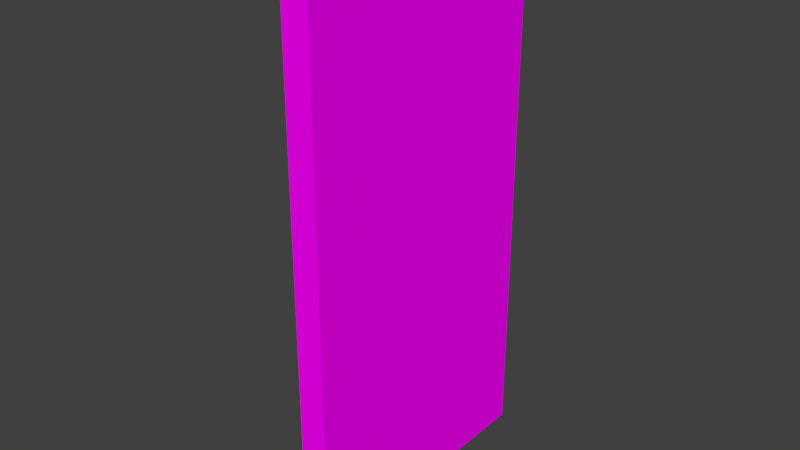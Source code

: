 # Source: door.blend  (saved by Blender 2.79.0; exported with 4.5.12 LTS)
import bpy
from mathutils import Matrix  # noqa: F401  (used for matrix-valued properties, if any)

bpy.ops.wm.read_factory_settings(use_empty=True)
scene = bpy.context.scene
scene.name = 'Scene'

# ---- collections
col_collection_1 = bpy.data.collections.new('Collection 1'); scene.collection.children.link(col_collection_1)

# ---- images (referenced by path relative to the original .blend; pixels are not part of the script)
import os
ASSET_DIR = os.environ.get("B2B_ASSET_DIR", "")  # directory of the original .blend (textures are referenced by path, not embedded)
HERE = os.path.dirname(os.path.abspath(__file__))  # packed textures are extracted next to this script under _unpacked/

def load_image(name, relpath, width, height, colorspace="sRGB"):
    """Load a texture the original file referenced (path relative to the .blend, or extracted next to this script)."""
    p = next((c for c in (os.path.join(HERE, relpath), os.path.join(ASSET_DIR, relpath)) if relpath and os.path.exists(c)), "")
    if p:
        img = bpy.data.images.load(p, check_existing=True)
        img.name = name
    else:  # same state as the original file: an image datablock whose file is absent (Cycles renders it pink)
        img = bpy.data.images.new(name, width, height)
        img.source = "FILE"
        img.filepath = "//" + (relpath or name)
    img.colorspace_settings.name = colorspace
    return img
img_door_jpg_001 = load_image('door.jpg.001', 'door.jpg', 1024, 1024, 'sRGB')

# ---- materials (node trees are filled in below, after node groups)
mat_material = bpy.data.materials.new('Material')
mat_material.alpha_threshold = 0.0
mat_material.roughness = 0.5

# ---- material node trees
mat_material.use_nodes = True; mat_material.node_tree.nodes.clear()
_N = mat_material.node_tree.nodes; _L = mat_material.node_tree.links
n0 = _N.new('ShaderNodeOutputMaterial'); n0.name = 'Material Output'; n0.location = (300, 300)
n1 = _N.new('ShaderNodeBsdfDiffuse'); n1.name = 'Diffuse BSDF'; n1.location = (10, 300)
n2 = _N.new('ShaderNodeTexImage'); n2.name = 'Image Texture'; n2.location = (-180, 300)
n2.width = 140
n2.image = img_door_jpg_001
_L.new(n1.outputs[0], n0.inputs[0])
_L.new(n2.outputs[0], n1.inputs[0])
n0.is_active_output = True

# ---- world
world_world = bpy.data.worlds.new('World'); scene.world = world_world
world_world.color = (0.05088, 0.05088, 0.05088)
world_world.use_sun_shadow = False
world_world.sun_shadow_jitter_overblur = 0.0
world_world.cycles.sampling_method = 'MANUAL'

# ---- meshes
me_cube_001 = bpy.data.meshes.new('Cube.001')
me_cube_001.from_pydata([(0.008811, -0.9979, 0.9999), (2.009, -0.9979, 0.9999), (2.009, -0.2162, 0.7817), (2.009, -0.7797, 0.7817), (2.009, -0.7797, 0.2182), (2.009, -0.2162, 0.2182), (1.751, -0.2162, 0.7817), (1.751, -0.7797, 0.7817), (1.751, -0.7797, 0.2182), (1.751, -0.2162, 0.2182), (1.751, -0.2489, 0.7489), (1.751, -0.747, 0.7489), (1.751, -0.747, 0.2509), (1.751, -0.2489, 0.2509), (2.033, -0.2489, 0.7489), (2.033, -0.747, 0.7489), (2.033, -0.747, 0.2509), (2.033, -0.2489, 0.2509), (0.008811, 1.002, 0.9999), (2.009, 1.002, 0.9999), (0.008811, 0.002066, 0.9999), (2.009, 0.002066, 0.9999), (2.009, 0.2203, 0.7817), (2.009, 0.7838, 0.7817), (2.009, 0.7838, 0.2182), (2.009, 0.2203, 0.2182), (1.751, 0.2203, 0.7817), (1.751, 0.7838, 0.7817), (1.751, 0.7838, 0.2182), (1.751, 0.2203, 0.2182), (1.751, 0.253, 0.7489), (1.751, 0.7511, 0.7489), (1.751, 0.7511, 0.2509), (1.751, 0.253, 0.2509), (2.033, 0.253, 0.7489), (2.033, 0.7511, 0.7489), (2.033, 0.7511, 0.2509), (2.033, 0.253, 0.2509), (0.008811, -0.9979, -1.0), (2.009, -0.9979, -1.0), (0.008811, -0.9979, -7.385e-05), (2.009, -0.9979, -7.385e-05), (2.009, -0.2162, -0.7818), (2.009, -0.7797, -0.7818), (2.009, -0.7797, -0.2183), (2.009, -0.2162, -0.2183), (1.751, -0.2162, -0.7818), (1.751, -0.7797, -0.7818), (1.751, -0.7797, -0.2183), (1.751, -0.2162, -0.2183), (1.751, -0.2489, -0.7491), (1.751, -0.747, -0.7491), (1.751, -0.747, -0.2511), (1.751, -0.2489, -0.2511), (2.033, -0.2489, -0.7491), (2.033, -0.747, -0.7491), (2.033, -0.747, -0.2511), (2.033, -0.2489, -0.2511), (0.008811, 1.002, -1.0), (2.009, 1.002, -1.0), (0.008811, 1.002, -7.385e-05), (2.009, 1.002, -7.385e-05), (0.008811, 0.002066, -1.0), (2.009, 0.002066, -1.0), (2.009, 0.002066, -7.385e-05), (0.008811, 0.002066, -7.385e-05), (2.009, 0.2203, -0.7818), (2.009, 0.7838, -0.7818), (2.009, 0.7838, -0.2183), (2.009, 0.2203, -0.2183), (1.751, 0.2203, -0.7818), (1.751, 0.7838, -0.7818), (1.751, 0.7838, -0.2183), (1.751, 0.2203, -0.2183), (1.751, 0.253, -0.7491), (1.751, 0.7511, -0.7491), (1.751, 0.7511, -0.2511), (1.751, 0.253, -0.2511), (2.033, 0.253, -0.7491), (2.033, 0.7511, -0.7491), (2.033, 0.7511, -0.2511), (2.033, 0.253, -0.2511), (2.005, -0.7055, -0.003758), (2.196, -0.7055, -0.003758), (2.005, -0.7074, -0.01351), (2.196, -0.7074, -0.01351), (2.005, -0.7131, -0.02289), (2.196, -0.7131, -0.02289), (2.005, -0.7224, -0.03154), (2.196, -0.7224, -0.03154), (2.005, -0.7348, -0.03911), (2.196, -0.7348, -0.03911), (2.005, -0.75, -0.04533), (2.196, -0.75, -0.04533), (2.005, -0.7672, -0.04995), (2.196, -0.7672, -0.04995), (2.005, -0.786, -0.0528), (2.196, -0.786, -0.0528), (2.005, -0.8055, -0.05376), (2.196, -0.8055, -0.05376), (2.005, -0.825, -0.0528), (2.196, -0.825, -0.0528), (2.005, -0.8438, -0.04995), (2.196, -0.8438, -0.04995), (2.005, -0.8611, -0.04533), (2.196, -0.8611, -0.04533), (2.005, -0.8762, -0.03911), (2.196, -0.8762, -0.03911), (2.005, -0.8887, -0.03154), (2.196, -0.8887, -0.03154), (2.005, -0.8979, -0.02289), (2.196, -0.8979, -0.02289), (2.005, -0.9036, -0.01351), (2.196, -0.9036, -0.01351), (2.005, -0.9055, -0.003758), (2.196, -0.9055, -0.003758), (2.005, -0.9036, 0.005997), (2.196, -0.9036, 0.005997), (2.005, -0.8979, 0.01538), (2.196, -0.8979, 0.01538), (2.005, -0.8887, 0.02402), (2.196, -0.8887, 0.02402), (2.005, -0.8762, 0.0316), (2.196, -0.8762, 0.0316), (2.005, -0.8611, 0.03782), (2.196, -0.8611, 0.03782), (2.005, -0.8438, 0.04244), (2.196, -0.8438, 0.04244), (2.005, -0.825, 0.04528), (2.196, -0.825, 0.04528), (2.005, -0.8055, 0.04624), (2.196, -0.8055, 0.04624), (2.005, -0.786, 0.04528), (2.196, -0.786, 0.04528), (2.005, -0.7672, 0.04244), (2.196, -0.7672, 0.04244), (2.005, -0.75, 0.03782), (2.196, -0.75, 0.03782), (2.005, -0.7348, 0.0316), (2.196, -0.7348, 0.0316), (2.005, -0.7224, 0.02402), (2.196, -0.7224, 0.02402), (2.005, -0.7131, 0.01538), (2.196, -0.7131, 0.01538), (2.005, -0.7074, 0.005997), (2.196, -0.7074, 0.005997), (2.196, -0.7492, -0.009361), (2.196, -0.7481, -0.003758), (2.196, -0.7524, -0.01475), (2.196, -0.7578, -0.01971), (2.196, -0.7649, -0.02406), (2.196, -0.7736, -0.02764), (2.196, -0.7835, -0.03029), (2.196, -0.7943, -0.03192), (2.196, -0.8055, -0.03248), (2.196, -0.8167, -0.03192), (2.196, -0.8275, -0.03029), (2.196, -0.8374, -0.02764), (2.196, -0.8461, -0.02406), (2.196, -0.8533, -0.01971), (2.196, -0.8586, -0.01475), (2.196, -0.8618, -0.009361), (2.196, -0.8629, -0.003758), (2.196, -0.8618, 0.001845), (2.196, -0.8586, 0.007232), (2.196, -0.8533, 0.0122), (2.196, -0.8461, 0.01655), (2.196, -0.8374, 0.02012), (2.196, -0.8275, 0.02277), (2.196, -0.8167, 0.02441), (2.196, -0.8055, 0.02496), (2.196, -0.7943, 0.02441), (2.196, -0.7835, 0.02277), (2.196, -0.7736, 0.02012), (2.196, -0.7649, 0.01655), (2.196, -0.7578, 0.0122), (2.196, -0.7524, 0.007232), (2.196, -0.7492, 0.001844), (2.52, -0.7492, -0.009361), (2.52, -0.7481, -0.003758), (2.52, -0.7524, -0.01475), (2.52, -0.7578, -0.01971), (2.52, -0.7649, -0.02406), (2.52, -0.7736, -0.02764), (2.52, -0.7835, -0.03029), (2.52, -0.7943, -0.03192), (2.52, -0.8055, -0.03248), (2.52, -0.8167, -0.03192), (2.52, -0.8275, -0.03029), (2.52, -0.8374, -0.02764), (2.52, -0.8461, -0.02406), (2.52, -0.8533, -0.01971), (2.52, -0.8586, -0.01475), (2.52, -0.8618, -0.009361), (2.52, -0.8629, -0.003758), (2.52, -0.8618, 0.001845), (2.52, -0.8586, 0.007232), (2.52, -0.8533, 0.0122), (2.52, -0.8461, 0.01655), (2.52, -0.8374, 0.02012), (2.52, -0.8275, 0.02277), (2.52, -0.8167, 0.02441), (2.52, -0.8055, 0.02496), (2.52, -0.7943, 0.02441), (2.52, -0.7835, 0.02277), (2.52, -0.7736, 0.02012), (2.52, -0.7649, 0.01655), (2.52, -0.7578, 0.0122), (2.52, -0.7524, 0.007232), (2.52, -0.7492, 0.001844), (2.593, -0.706, -0.01365), (2.593, -0.7041, -0.003758), (2.593, -0.7118, -0.02316), (2.593, -0.7212, -0.03193), (2.593, -0.7338, -0.03962), (2.593, -0.7492, -0.04592), (2.593, -0.7667, -0.05061), (2.593, -0.7857, -0.0535), (2.593, -0.8055, -0.05447), (2.593, -0.8253, -0.0535), (2.593, -0.8443, -0.05061), (2.593, -0.8619, -0.04592), (2.593, -0.8772, -0.03962), (2.593, -0.8898, -0.03193), (2.593, -0.8992, -0.02316), (2.593, -0.905, -0.01365), (2.593, -0.9069, -0.003758), (2.593, -0.905, 0.006136), (2.593, -0.8992, 0.01565), (2.593, -0.8898, 0.02442), (2.593, -0.8772, 0.0321), (2.593, -0.8619, 0.03841), (2.593, -0.8443, 0.04309), (2.593, -0.8253, 0.04598), (2.593, -0.8055, 0.04695), (2.593, -0.7857, 0.04598), (2.593, -0.7667, 0.04309), (2.593, -0.7492, 0.03841), (2.593, -0.7338, 0.0321), (2.593, -0.7212, 0.02442), (2.593, -0.7118, 0.01565), (2.593, -0.706, 0.006136), (2.681, -0.706, -0.01365), (2.681, -0.7041, -0.003758), (2.681, -0.7118, -0.02316), (2.681, -0.7212, -0.03193), (2.681, -0.7338, -0.03962), (2.681, -0.7492, -0.04592), (2.681, -0.7667, -0.05061), (2.681, -0.7857, -0.0535), (2.681, -0.8055, -0.05447), (2.681, -0.8253, -0.0535), (2.681, -0.8443, -0.05061), (2.681, -0.8619, -0.04592), (2.681, -0.8772, -0.03962), (2.681, -0.8898, -0.03193), (2.681, -0.8992, -0.02316), (2.681, -0.905, -0.01365), (2.681, -0.9069, -0.003758), (2.681, -0.905, 0.006136), (2.681, -0.8992, 0.01565), (2.681, -0.8898, 0.02442), (2.681, -0.8772, 0.0321), (2.681, -0.8619, 0.03841), (2.681, -0.8443, 0.04309), (2.681, -0.8253, 0.04598), (2.681, -0.8055, 0.04695), (2.681, -0.7857, 0.04598), (2.681, -0.7667, 0.04309), (2.681, -0.7492, 0.03841), (2.681, -0.7338, 0.0321), (2.681, -0.7212, 0.02442), (2.681, -0.7118, 0.01565), (2.681, -0.706, 0.006136), (2.765, -0.6927, -0.01497), (2.765, -0.6905, -0.003758), (2.765, -0.6993, -0.02576), (2.765, -0.7099, -0.0357), (2.765, -0.7242, -0.04441), (2.765, -0.7416, -0.05156), (2.765, -0.7615, -0.05687), (2.765, -0.7831, -0.06015), (2.765, -0.8055, -0.06125), (2.765, -0.8279, -0.06015), (2.765, -0.8495, -0.05687), (2.765, -0.8694, -0.05156), (2.765, -0.8868, -0.04441), (2.765, -0.9011, -0.0357), (2.765, -0.9117, -0.02576), (2.765, -0.9183, -0.01497), (2.765, -0.9205, -0.003758), (2.765, -0.9183, 0.007459), (2.765, -0.9117, 0.01824), (2.765, -0.9011, 0.02818), (2.765, -0.8868, 0.0369), (2.765, -0.8694, 0.04405), (2.765, -0.8495, 0.04936), (2.765, -0.8279, 0.05263), (2.765, -0.8055, 0.05374), (2.765, -0.7831, 0.05263), (2.765, -0.7615, 0.04936), (2.765, -0.7416, 0.04405), (2.765, -0.7242, 0.0369), (2.765, -0.7099, 0.02818), (2.765, -0.6993, 0.01824), (2.765, -0.6927, 0.007458), (2.884, -0.69, -0.01525), (2.884, -0.6877, -0.003758), (2.884, -0.6967, -0.0263), (2.884, -0.7076, -0.03648), (2.884, -0.7222, -0.0454), (2.884, -0.7401, -0.05273), (2.884, -0.7604, -0.05817), (2.884, -0.7825, -0.06152), (2.884, -0.8055, -0.06265), (2.884, -0.8285, -0.06152), (2.884, -0.8506, -0.05817), (2.884, -0.8709, -0.05273), (2.884, -0.8888, -0.0454), (2.884, -0.9034, -0.03648), (2.884, -0.9143, -0.0263), (2.884, -0.921, -0.01525), (2.884, -0.9233, -0.003758), (2.884, -0.921, 0.007731), (2.884, -0.9143, 0.01878), (2.884, -0.9034, 0.02896), (2.884, -0.8888, 0.03789), (2.884, -0.8709, 0.04521), (2.884, -0.8506, 0.05065), (2.884, -0.8285, 0.054), (2.884, -0.8055, 0.05513), (2.884, -0.7825, 0.054), (2.884, -0.7604, 0.05065), (2.884, -0.7401, 0.04521), (2.884, -0.7222, 0.03789), (2.884, -0.7076, 0.02896), (2.884, -0.6967, 0.01878), (2.884, -0.69, 0.007731), (3.87, -0.69, -0.01525), (3.87, -0.6877, -0.003758), (3.87, -0.6967, -0.0263), (3.87, -0.7076, -0.03648), (3.87, -0.7222, -0.0454), (3.87, -0.7401, -0.05273), (3.87, -0.7604, -0.05817), (3.87, -0.7825, -0.06152), (3.87, -0.8055, -0.06265), (3.87, -0.8285, -0.06152), (3.87, -0.8506, -0.05817), (3.87, -0.8709, -0.05273), (3.87, -0.8888, -0.0454), (3.87, -0.9034, -0.03648), (3.87, -0.9143, -0.0263), (3.87, -0.921, -0.01525), (3.87, -0.9233, -0.003758), (3.87, -0.921, 0.007731), (3.87, -0.9143, 0.01878), (3.87, -0.9034, 0.02896), (3.87, -0.8888, 0.03789), (3.87, -0.8709, 0.04521), (3.87, -0.8506, 0.05065), (3.87, -0.8285, 0.054), (3.87, -0.8055, 0.05513), (3.87, -0.7825, 0.054), (3.87, -0.7604, 0.05065), (3.87, -0.7401, 0.04521), (3.87, -0.7222, 0.03789), (3.87, -0.7076, 0.02896), (3.87, -0.6967, 0.01878), (3.87, -0.69, 0.007731), (4.08, -0.717, -0.01256), (4.08, -0.7153, -0.003758), (4.08, -0.7221, -0.02102), (4.08, -0.7305, -0.02883), (4.08, -0.7417, -0.03566), (4.08, -0.7554, -0.04127), (4.08, -0.771, -0.04544), (4.08, -0.7879, -0.04801), (4.08, -0.8055, -0.04888), (4.08, -0.8231, -0.04801), (4.08, -0.84, -0.04544), (4.08, -0.8556, -0.04127), (4.08, -0.8693, -0.03566), (4.08, -0.8805, -0.02883), (4.08, -0.8889, -0.02102), (4.08, -0.894, -0.01256), (4.08, -0.8957, -0.003758), (4.08, -0.894, 0.005045), (4.08, -0.8889, 0.01351), (4.08, -0.8805, 0.02131), (4.08, -0.8693, 0.02815), (4.08, -0.8556, 0.03376), (4.08, -0.84, 0.03793), (4.08, -0.8231, 0.0405), (4.08, -0.8055, 0.04136), (4.08, -0.7879, 0.0405), (4.08, -0.771, 0.03793), (4.08, -0.7554, 0.03376), (4.08, -0.7417, 0.02815), (4.08, -0.7305, 0.02131), (4.08, -0.7221, 0.01351), (4.08, -0.717, 0.005045), (4.258, -0.7436, -0.009912), (4.258, -0.7424, -0.003758), (4.258, -0.7472, -0.01583), (4.258, -0.753, -0.02128), (4.258, -0.7609, -0.02606), (4.258, -0.7705, -0.02999), (4.258, -0.7814, -0.0329), (4.258, -0.7932, -0.0347), (4.258, -0.8055, -0.0353), (4.258, -0.8178, -0.0347), (4.258, -0.8297, -0.0329), (4.258, -0.8406, -0.02999), (4.258, -0.8501, -0.02606), (4.258, -0.858, -0.02128), (4.258, -0.8638, -0.01583), (4.258, -0.8674, -0.009912), (4.258, -0.8686, -0.003758), (4.258, -0.8674, 0.002396), (4.258, -0.8638, 0.008314), (4.258, -0.858, 0.01377), (4.258, -0.8501, 0.01855), (4.258, -0.8406, 0.02247), (4.258, -0.8297, 0.02539), (4.258, -0.8178, 0.02718), (4.258, -0.8055, 0.02779), (4.258, -0.7932, 0.02718), (4.258, -0.7814, 0.02539), (4.258, -0.7705, 0.02247), (4.258, -0.7609, 0.01855), (4.258, -0.753, 0.01377), (4.258, -0.7472, 0.008314), (4.258, -0.7436, 0.002396), (4.33, -0.7637, -0.007912), (4.33, -0.7629, -0.003758), (4.33, -0.7662, -0.01191), (4.33, -0.7701, -0.01559), (4.33, -0.7754, -0.01881), (4.33, -0.7818, -0.02146), (4.33, -0.7892, -0.02343), (4.33, -0.7972, -0.02464), (4.33, -0.8055, -0.02505), (4.33, -0.8138, -0.02464), (4.33, -0.8218, -0.02343), (4.33, -0.8292, -0.02146), (4.33, -0.8356, -0.01881), (4.33, -0.8409, -0.01559), (4.33, -0.8449, -0.01191), (4.33, -0.8473, -0.007912), (4.33, -0.8481, -0.003758), (4.33, -0.8473, 0.0003958), (4.33, -0.8449, 0.00439), (4.33, -0.8409, 0.008071), (4.33, -0.8356, 0.0113), (4.33, -0.8292, 0.01395), (4.33, -0.8218, 0.01591), (4.33, -0.8138, 0.01712), (4.33, -0.8055, 0.01753), (4.33, -0.7972, 0.01712), (4.33, -0.7892, 0.01591), (4.33, -0.7818, 0.01395), (4.33, -0.7754, 0.0113), (4.33, -0.7701, 0.008071), (4.33, -0.7662, 0.00439), (4.33, -0.7637, 0.0003958)], [], [(21, 1, 3, 2), (41, 1, 0, 40), (21, 20, 0, 1), (40, 0, 20, 65), (5, 2, 6, 9), (64, 21, 2, 5), (41, 64, 5, 4), (1, 41, 4, 3), (8, 9, 13, 12), (3, 4, 8, 7), (4, 5, 9, 8), (2, 3, 7, 6), (13, 10, 14, 17), (6, 7, 11, 10), (9, 6, 10, 13), (7, 8, 12, 11), (15, 16, 17, 14), (11, 12, 16, 15), (12, 13, 17, 16), (10, 11, 15, 14), (21, 22, 23, 19), (61, 60, 18, 19), (21, 19, 18, 20), (60, 65, 20, 18), (25, 29, 26, 22), (64, 25, 22, 21), (61, 24, 25, 64), (19, 23, 24, 61), (28, 32, 33, 29), (23, 27, 28, 24), (24, 28, 29, 25), (22, 26, 27, 23), (33, 37, 34, 30), (26, 30, 31, 27), (29, 33, 30, 26), (27, 31, 32, 28), (35, 34, 37, 36), (31, 35, 36, 32), (32, 36, 37, 33), (30, 34, 35, 31), (63, 42, 43, 39), (41, 40, 38, 39), (63, 39, 38, 62), (40, 65, 62, 38), (45, 49, 46, 42), (64, 45, 42, 63), (41, 44, 45, 64), (39, 43, 44, 41), (48, 52, 53, 49), (43, 47, 48, 44), (44, 48, 49, 45), (42, 46, 47, 43), (53, 57, 54, 50), (46, 50, 51, 47), (49, 53, 50, 46), (47, 51, 52, 48), (55, 54, 57, 56), (51, 55, 56, 52), (52, 56, 57, 53), (50, 54, 55, 51), (63, 59, 67, 66), (61, 59, 58, 60), (63, 62, 58, 59), (60, 58, 62, 65), (69, 66, 70, 73), (64, 63, 66, 69), (61, 64, 69, 68), (59, 61, 68, 67), (72, 73, 77, 76), (67, 68, 72, 71), (68, 69, 73, 72), (66, 67, 71, 70), (77, 74, 78, 81), (70, 71, 75, 74), (73, 70, 74, 77), (71, 72, 76, 75), (79, 80, 81, 78), (75, 76, 80, 79), (76, 77, 81, 80), (74, 75, 79, 78), (82, 83, 85, 84), (84, 85, 87, 86), (86, 87, 89, 88), (88, 89, 91, 90), (90, 91, 93, 92), (92, 93, 95, 94), (94, 95, 97, 96), (96, 97, 99, 98), (98, 99, 101, 100), (100, 101, 103, 102), (102, 103, 105, 104), (104, 105, 107, 106), (106, 107, 109, 108), (108, 109, 111, 110), (110, 111, 113, 112), (112, 113, 115, 114), (114, 115, 117, 116), (116, 117, 119, 118), (118, 119, 121, 120), (120, 121, 123, 122), (122, 123, 125, 124), (124, 125, 127, 126), (126, 127, 129, 128), (128, 129, 131, 130), (130, 131, 133, 132), (132, 133, 135, 134), (134, 135, 137, 136), (136, 137, 139, 138), (138, 139, 141, 140), (140, 141, 143, 142), (103, 101, 155, 156), (142, 143, 145, 144), (144, 145, 83, 82), (82, 84, 86, 88, 90, 92, 94, 96, 98, 100, 102, 104, 106, 108, 110, 112, 114, 116, 118, 120, 122, 124, 126, 128, 130, 132, 134, 136, 138, 140, 142, 144), (173, 172, 204, 205), (121, 119, 164, 165), (139, 137, 173, 174), (95, 93, 151, 152), (113, 111, 160, 161), (131, 129, 169, 170), (87, 85, 146, 148), (105, 103, 156, 157), (123, 121, 165, 166), (141, 139, 174, 175), (97, 95, 152, 153), (115, 113, 161, 162), (133, 131, 170, 171), (89, 87, 148, 149), (107, 105, 157, 158), (125, 123, 166, 167), (143, 141, 175, 176), (99, 97, 153, 154), (117, 115, 162, 163), (135, 133, 171, 172), (91, 89, 149, 150), (109, 107, 158, 159), (127, 125, 167, 168), (145, 143, 176, 177), (101, 99, 154, 155), (119, 117, 163, 164), (137, 135, 172, 173), (93, 91, 150, 151), (111, 109, 159, 160), (129, 127, 168, 169), (85, 83, 147, 146), (83, 145, 177, 147), (208, 207, 239, 240), (160, 159, 191, 192), (146, 147, 179, 178), (174, 173, 205, 206), (161, 160, 192, 193), (148, 146, 178, 180), (175, 174, 206, 207), (162, 161, 193, 194), (149, 148, 180, 181), (176, 175, 207, 208), (163, 162, 194, 195), (150, 149, 181, 182), (177, 176, 208, 209), (164, 163, 195, 196), (151, 150, 182, 183), (147, 177, 209, 179), (165, 164, 196, 197), (152, 151, 183, 184), (166, 165, 197, 198), (153, 152, 184, 185), (167, 166, 198, 199), (154, 153, 185, 186), (168, 167, 199, 200), (155, 154, 186, 187), (169, 168, 200, 201), (156, 155, 187, 188), (170, 169, 201, 202), (157, 156, 188, 189), (171, 170, 202, 203), (158, 157, 189, 190), (172, 171, 203, 204), (159, 158, 190, 191), (233, 232, 264, 265), (195, 194, 226, 227), (182, 181, 213, 214), (209, 208, 240, 241), (196, 195, 227, 228), (183, 182, 214, 215), (179, 209, 241, 211), (197, 196, 228, 229), (184, 183, 215, 216), (198, 197, 229, 230), (185, 184, 216, 217), (199, 198, 230, 231), (186, 185, 217, 218), (200, 199, 231, 232), (187, 186, 218, 219), (201, 200, 232, 233), (188, 187, 219, 220), (202, 201, 233, 234), (189, 188, 220, 221), (203, 202, 234, 235), (190, 189, 221, 222), (204, 203, 235, 236), (191, 190, 222, 223), (205, 204, 236, 237), (192, 191, 223, 224), (178, 179, 211, 210), (206, 205, 237, 238), (193, 192, 224, 225), (180, 178, 210, 212), (207, 206, 238, 239), (194, 193, 225, 226), (181, 180, 212, 213), (268, 267, 299, 300), (220, 219, 251, 252), (234, 233, 265, 266), (221, 220, 252, 253), (235, 234, 266, 267), (222, 221, 253, 254), (236, 235, 267, 268), (223, 222, 254, 255), (237, 236, 268, 269), (224, 223, 255, 256), (210, 211, 243, 242), (238, 237, 269, 270), (225, 224, 256, 257), (212, 210, 242, 244), (239, 238, 270, 271), (226, 225, 257, 258), (213, 212, 244, 245), (240, 239, 271, 272), (227, 226, 258, 259), (214, 213, 245, 246), (241, 240, 272, 273), (228, 227, 259, 260), (215, 214, 246, 247), (211, 241, 273, 243), (229, 228, 260, 261), (216, 215, 247, 248), (230, 229, 261, 262), (217, 216, 248, 249), (231, 230, 262, 263), (218, 217, 249, 250), (232, 231, 263, 264), (219, 218, 250, 251), (303, 302, 334, 335), (255, 254, 286, 287), (269, 268, 300, 301), (256, 255, 287, 288), (242, 243, 275, 274), (270, 269, 301, 302), (257, 256, 288, 289), (244, 242, 274, 276), (271, 270, 302, 303), (258, 257, 289, 290), (245, 244, 276, 277), (272, 271, 303, 304), (259, 258, 290, 291), (246, 245, 277, 278), (273, 272, 304, 305), (260, 259, 291, 292), (247, 246, 278, 279), (243, 273, 305, 275), (261, 260, 292, 293), (248, 247, 279, 280), (262, 261, 293, 294), (249, 248, 280, 281), (263, 262, 294, 295), (250, 249, 281, 282), (264, 263, 295, 296), (251, 250, 282, 283), (265, 264, 296, 297), (252, 251, 283, 284), (266, 265, 297, 298), (253, 252, 284, 285), (267, 266, 298, 299), (254, 253, 285, 286), (307, 337, 369, 339), (290, 289, 321, 322), (277, 276, 308, 309), (304, 303, 335, 336), (291, 290, 322, 323), (278, 277, 309, 310), (305, 304, 336, 337), (292, 291, 323, 324), (279, 278, 310, 311), (275, 305, 337, 307), (293, 292, 324, 325), (280, 279, 311, 312), (294, 293, 325, 326), (281, 280, 312, 313), (295, 294, 326, 327), (282, 281, 313, 314), (296, 295, 327, 328), (283, 282, 314, 315), (297, 296, 328, 329), (284, 283, 315, 316), (298, 297, 329, 330), (285, 284, 316, 317), (299, 298, 330, 331), (286, 285, 317, 318), (300, 299, 331, 332), (287, 286, 318, 319), (301, 300, 332, 333), (288, 287, 319, 320), (274, 275, 307, 306), (302, 301, 333, 334), (289, 288, 320, 321), (276, 274, 306, 308), (360, 359, 391, 392), (325, 324, 356, 357), (312, 311, 343, 344), (326, 325, 357, 358), (313, 312, 344, 345), (327, 326, 358, 359), (314, 313, 345, 346), (328, 327, 359, 360), (315, 314, 346, 347), (329, 328, 360, 361), (316, 315, 347, 348), (330, 329, 361, 362), (317, 316, 348, 349), (331, 330, 362, 363), (318, 317, 349, 350), (332, 331, 363, 364), (319, 318, 350, 351), (333, 332, 364, 365), (320, 319, 351, 352), (306, 307, 339, 338), (334, 333, 365, 366), (321, 320, 352, 353), (308, 306, 338, 340), (335, 334, 366, 367), (322, 321, 353, 354), (309, 308, 340, 341), (336, 335, 367, 368), (323, 322, 354, 355), (310, 309, 341, 342), (337, 336, 368, 369), (324, 323, 355, 356), (311, 310, 342, 343), (395, 394, 426, 427), (347, 346, 378, 379), (361, 360, 392, 393), (348, 347, 379, 380), (362, 361, 393, 394), (349, 348, 380, 381), (363, 362, 394, 395), (350, 349, 381, 382), (364, 363, 395, 396), (351, 350, 382, 383), (365, 364, 396, 397), (352, 351, 383, 384), (338, 339, 371, 370), (366, 365, 397, 398), (353, 352, 384, 385), (340, 338, 370, 372), (367, 366, 398, 399), (354, 353, 385, 386), (341, 340, 372, 373), (368, 367, 399, 400), (355, 354, 386, 387), (342, 341, 373, 374), (369, 368, 400, 401), (356, 355, 387, 388), (343, 342, 374, 375), (339, 369, 401, 371), (357, 356, 388, 389), (344, 343, 375, 376), (358, 357, 389, 390), (345, 344, 376, 377), (359, 358, 390, 391), (346, 345, 377, 378), (402, 403, 435, 434), (382, 381, 413, 414), (396, 395, 427, 428), (383, 382, 414, 415), (397, 396, 428, 429), (384, 383, 415, 416), (370, 371, 403, 402), (398, 397, 429, 430), (385, 384, 416, 417), (372, 370, 402, 404), (399, 398, 430, 431), (386, 385, 417, 418), (373, 372, 404, 405), (400, 399, 431, 432), (387, 386, 418, 419), (374, 373, 405, 406), (401, 400, 432, 433), (388, 387, 419, 420), (375, 374, 406, 407), (371, 401, 433, 403), (389, 388, 420, 421), (376, 375, 407, 408), (390, 389, 421, 422), (377, 376, 408, 409), (391, 390, 422, 423), (378, 377, 409, 410), (392, 391, 423, 424), (379, 378, 410, 411), (393, 392, 424, 425), (380, 379, 411, 412), (394, 393, 425, 426), (381, 380, 412, 413), (434, 435, 465, 464, 463, 462, 461, 460, 459, 458, 457, 456, 455, 454, 453, 452, 451, 450, 449, 448, 447, 446, 445, 444, 443, 442, 441, 440, 439, 438, 437, 436), (430, 429, 461, 462), (417, 416, 448, 449), (404, 402, 434, 436), (431, 430, 462, 463), (418, 417, 449, 450), (405, 404, 436, 437), (432, 431, 463, 464), (419, 418, 450, 451), (406, 405, 437, 438), (433, 432, 464, 465), (420, 419, 451, 452), (407, 406, 438, 439), (403, 433, 465, 435), (421, 420, 452, 453), (408, 407, 439, 440), (422, 421, 453, 454), (409, 408, 440, 441), (423, 422, 454, 455), (410, 409, 441, 442), (424, 423, 455, 456), (411, 410, 442, 443), (425, 424, 456, 457), (412, 411, 443, 444), (426, 425, 457, 458), (413, 412, 444, 445), (427, 426, 458, 459), (414, 413, 445, 446), (428, 427, 459, 460), (415, 414, 446, 447), (429, 428, 460, 461), (416, 415, 447, 448)])
_uv = me_cube_001.uv_layers.new(name='UVMap')
_uv.uv.foreach_set('vector', [0.4046, 0.2649, 0.2736, 0.2649, 0.3022, 0.2368, 0.376, 0.2368, 0.4046, 0.7814, 0.2736, 0.7814, 0.2736, 0.5232, 0.4046, 0.5232, 0.5356, 0.394, 0.2736, 0.394, 0.2736, 0.2649, 0.5356, 0.2649, 0.2736, 0.1358, 0.2736, 0.2649, 0.1426, 0.2649, 0.1426, 0.1358, 0.6432, 0.5232, 0.6432, 0.5959, 0.6094, 0.5959, 0.6094, 0.5232, 0.4046, 0.1358, 0.4046, 0.2649, 0.376, 0.2368, 0.376, 0.164, 0.2736, 0.1358, 0.4046, 0.1358, 0.376, 0.164, 0.3022, 0.164, 0.2736, 0.2649, 0.2736, 0.1358, 0.3022, 0.164, 0.3022, 0.2368, 0.4508, 0.9038, 0.4508, 0.9765, 0.4465, 0.9723, 0.4465, 0.908, 0.5689, 0.2172, 0.5689, 0.1445, 0.6027, 0.1445, 0.6027, 0.2172, 0.5508, 0.8037, 0.5508, 0.731, 0.5846, 0.731, 0.5846, 0.8037, 0.6228, 0.6192, 0.6228, 0.692, 0.589, 0.692, 0.589, 0.6192, 0.677, 0.5147, 0.677, 0.4504, 0.7141, 0.4504, 0.7141, 0.5147, 0.377, 0.9765, 0.377, 0.9038, 0.3813, 0.908, 0.3813, 0.9723, 0.4508, 0.9765, 0.377, 0.9765, 0.3813, 0.9723, 0.4465, 0.9723, 0.377, 0.9038, 0.4508, 0.9038, 0.4465, 0.908, 0.3813, 0.908, 0.3022, 0.164, 0.376, 0.164, 0.376, 0.2368, 0.3022, 0.2368, 0.677, 0.6602, 0.677, 0.5959, 0.7141, 0.5959, 0.7141, 0.6602, 0.6799, 0.2172, 0.6799, 0.2815, 0.6429, 0.2815, 0.6429, 0.2172, 0.6439, 0.8839, 0.6439, 0.8196, 0.681, 0.8196, 0.681, 0.8839, 0.4046, 0.2649, 0.4332, 0.2368, 0.507, 0.2368, 0.5356, 0.2649, 0.01156, 0.394, 0.2736, 0.394, 0.2736, 0.5232, 0.01156, 0.5232, 0.5356, 0.394, 0.5356, 0.5232, 0.2736, 0.5232, 0.2736, 0.394, 0.01156, 0.1358, 0.1426, 0.1358, 0.1426, 0.2649, 0.01156, 0.2649, 0.6874, 0.1326, 0.7212, 0.1326, 0.7212, 0.2053, 0.6874, 0.2053, 0.4046, 0.1358, 0.4332, 0.164, 0.4332, 0.2368, 0.4046, 0.2649, 0.5356, 0.1358, 0.507, 0.164, 0.4332, 0.164, 0.4046, 0.1358, 0.5356, 0.2649, 0.507, 0.2368, 0.507, 0.164, 0.5356, 0.1358, 0.4705, 0.9038, 0.4748, 0.908, 0.4748, 0.9723, 0.4705, 0.9765, 0.6432, 0.5232, 0.677, 0.5232, 0.677, 0.5959, 0.6432, 0.5959, 0.6775, 0.7469, 0.7113, 0.7469, 0.7113, 0.8196, 0.6775, 0.8196, 0.6999, 0.3946, 0.6661, 0.3946, 0.6661, 0.3218, 0.6999, 0.3218, 0.6429, 0.2815, 0.6059, 0.2815, 0.6059, 0.2172, 0.6429, 0.2172, 0.5443, 0.9765, 0.54, 0.9723, 0.54, 0.908, 0.5443, 0.9038, 0.4705, 0.9765, 0.4748, 0.9723, 0.54, 0.9723, 0.5443, 0.9765, 0.5443, 0.9038, 0.54, 0.908, 0.4748, 0.908, 0.4705, 0.9038, 0.4332, 0.2368, 0.4332, 0.164, 0.507, 0.164, 0.507, 0.2368, 0.5689, 0.2172, 0.6059, 0.2172, 0.6059, 0.2815, 0.5689, 0.2815, 0.6799, 0.2172, 0.717, 0.2172, 0.717, 0.2815, 0.6799, 0.2815, 0.6069, 0.8196, 0.6439, 0.8196, 0.6439, 0.8839, 0.6069, 0.8839, 0.4046, 0.006722, 0.376, 0.0349, 0.3022, 0.0349, 0.2736, 0.006722, 0.4046, 0.7814, 0.4046, 0.5232, 0.5356, 0.5232, 0.5356, 0.7814, 0.01156, 0.6523, 0.01156, 0.5232, 0.2736, 0.5232, 0.2736, 0.6523, 0.2736, 0.1358, 0.1426, 0.1358, 0.1426, 0.006722, 0.2736, 0.006722, 0.6432, 0.4504, 0.677, 0.4504, 0.677, 0.5232, 0.6432, 0.5232, 0.4046, 0.1358, 0.376, 0.1077, 0.376, 0.0349, 0.4046, 0.006722, 0.2736, 0.1358, 0.3022, 0.1077, 0.376, 0.1077, 0.4046, 0.1358, 0.2736, 0.006722, 0.3022, 0.0349, 0.3022, 0.1077, 0.2736, 0.1358, 0.3792, 0.8985, 0.3835, 0.8943, 0.4487, 0.8943, 0.453, 0.8985, 0.6365, 0.2172, 0.6027, 0.2172, 0.6027, 0.1445, 0.6365, 0.1445, 0.6703, 0.2172, 0.6365, 0.2172, 0.6365, 0.1445, 0.6703, 0.1445, 0.5973, 0.7389, 0.6311, 0.7389, 0.6311, 0.8117, 0.5973, 0.8117, 0.7369, 0.3861, 0.6999, 0.3861, 0.6999, 0.3218, 0.7369, 0.3218, 0.453, 0.8257, 0.4487, 0.83, 0.3835, 0.83, 0.3792, 0.8257, 0.453, 0.8985, 0.4487, 0.8943, 0.4487, 0.83, 0.453, 0.8257, 0.3792, 0.8257, 0.3835, 0.83, 0.3835, 0.8943, 0.3792, 0.8985, 0.376, 0.0349, 0.376, 0.1077, 0.3022, 0.1077, 0.3022, 0.0349, 0.7141, 0.7245, 0.677, 0.7245, 0.677, 0.6602, 0.7141, 0.6602, 0.7854, 0.7384, 0.7483, 0.7384, 0.7483, 0.6741, 0.7854, 0.6741, 0.7511, 0.6602, 0.7141, 0.6602, 0.7141, 0.5959, 0.7511, 0.5959, 0.4046, 0.006722, 0.5356, 0.006722, 0.507, 0.0349, 0.4332, 0.0349, 0.01156, 0.394, 0.01156, 0.2649, 0.2736, 0.2649, 0.2736, 0.394, 0.01156, 0.6523, 0.2736, 0.6523, 0.2736, 0.7814, 0.01156, 0.7814, 0.01156, 0.1358, 0.01156, 0.006722, 0.1426, 0.006722, 0.1426, 0.1358, 0.6094, 0.5232, 0.6094, 0.4504, 0.6432, 0.4504, 0.6432, 0.5232, 0.4046, 0.1358, 0.4046, 0.006722, 0.4332, 0.0349, 0.4332, 0.1077, 0.5356, 0.1358, 0.4046, 0.1358, 0.4332, 0.1077, 0.507, 0.1077, 0.5356, 0.006722, 0.5356, 0.1358, 0.507, 0.1077, 0.507, 0.0349, 0.4746, 0.8966, 0.4746, 0.8239, 0.4789, 0.8281, 0.4789, 0.8924, 0.7734, 0.1275, 0.7734, 0.2002, 0.7396, 0.2002, 0.7396, 0.1275, 0.6308, 0.6832, 0.6308, 0.6105, 0.6646, 0.6105, 0.6646, 0.6832, 0.6375, 0.8196, 0.6375, 0.7469, 0.6713, 0.7469, 0.6713, 0.8196, 0.677, 0.5875, 0.677, 0.5232, 0.7141, 0.5232, 0.7141, 0.5875, 0.5485, 0.8239, 0.5485, 0.8966, 0.5442, 0.8924, 0.5442, 0.8281, 0.4746, 0.8239, 0.5485, 0.8239, 0.5442, 0.8281, 0.4789, 0.8281, 0.5485, 0.8966, 0.4746, 0.8966, 0.4789, 0.8924, 0.5442, 0.8924, 0.507, 0.0349, 0.507, 0.1077, 0.4332, 0.1077, 0.4332, 0.0349, 0.6999, 0.4504, 0.6999, 0.3861, 0.7369, 0.3861, 0.7369, 0.4504, 0.5699, 0.8839, 0.5699, 0.8196, 0.6069, 0.8196, 0.6069, 0.8839, 0.754, 0.2172, 0.754, 0.2815, 0.717, 0.2815, 0.717, 0.2172, 0.8764, 0.1552, 0.8764, 0.1241, 0.878, 0.1241, 0.878, 0.1552, 0.878, 0.1552, 0.878, 0.1241, 0.8795, 0.1241, 0.8795, 0.1552, 0.8707, 0.1185, 0.8707, 0.08741, 0.8722, 0.08741, 0.8722, 0.1185, 0.8722, 0.1185, 0.8722, 0.08741, 0.8743, 0.0874, 0.8743, 0.1185, 0.8743, 0.1185, 0.8743, 0.0874, 0.8768, 0.0874, 0.8768, 0.1185, 0.8768, 0.1185, 0.8768, 0.0874, 0.8796, 0.0874, 0.8796, 0.1185, 0.8796, 0.1185, 0.8796, 0.0874, 0.8827, 0.0874, 0.8827, 0.1185, 0.8827, 0.1185, 0.8827, 0.0874, 0.886, 0.08739, 0.886, 0.1185, 0.886, 0.1185, 0.886, 0.08739, 0.8892, 0.0874, 0.8892, 0.1185, 0.8892, 0.1185, 0.8892, 0.0874, 0.8923, 0.0874, 0.8923, 0.1185, 0.8923, 0.1185, 0.8923, 0.0874, 0.8952, 0.0874, 0.8952, 0.1185, 0.8952, 0.1185, 0.8952, 0.0874, 0.8977, 0.0874, 0.8977, 0.1185, 0.8977, 0.1185, 0.8977, 0.0874, 0.8997, 0.08741, 0.8997, 0.1185, 0.8997, 0.1185, 0.8997, 0.08741, 0.9012, 0.08741, 0.9012, 0.1185, 0.8859, 0.1241, 0.8859, 0.1552, 0.8843, 0.1552, 0.8843, 0.1241, 0.8843, 0.1241, 0.8843, 0.1552, 0.8827, 0.1552, 0.8827, 0.1241, 0.8827, 0.1241, 0.8827, 0.1552, 0.8811, 0.1552, 0.8811, 0.1241, 0.8811, 0.1241, 0.8811, 0.1552, 0.8795, 0.1552, 0.8795, 0.1241, 0.8707, 0.08739, 0.8707, 0.05629, 0.8722, 0.05629, 0.8722, 0.08739, 0.8722, 0.08739, 0.8722, 0.05629, 0.8743, 0.05628, 0.8743, 0.08739, 0.8743, 0.08739, 0.8743, 0.05628, 0.8768, 0.05628, 0.8768, 0.08738, 0.8768, 0.08738, 0.8768, 0.05628, 0.8796, 0.05628, 0.8796, 0.08738, 0.8796, 0.08738, 0.8796, 0.05628, 0.8827, 0.05628, 0.8827, 0.08738, 0.8827, 0.08738, 0.8827, 0.05628, 0.886, 0.05628, 0.886, 0.08738, 0.886, 0.08738, 0.886, 0.05628, 0.8892, 0.05628, 0.8892, 0.08738, 0.8892, 0.08738, 0.8892, 0.05628, 0.8923, 0.05628, 0.8923, 0.08738, 0.8923, 0.08738, 0.8923, 0.05628, 0.8952, 0.05628, 0.8952, 0.08738, 0.8952, 0.08738, 0.8952, 0.05628, 0.8977, 0.05628, 0.8977, 0.08739, 0.8977, 0.08739, 0.8977, 0.05628, 0.8997, 0.05629, 0.8997, 0.08739, 0.8997, 0.08739, 0.8997, 0.05629, 0.9012, 0.05629, 0.9012, 0.08739, 0.9016, 0.07842, 0.9012, 0.07534, 0.9048, 0.07416, 0.9049, 0.07592, 0.8732, 0.1552, 0.8732, 0.1241, 0.8748, 0.1241, 0.8748, 0.1552, 0.8748, 0.1552, 0.8748, 0.1241, 0.8764, 0.1241, 0.8764, 0.1552, 0.8815, 0.1031, 0.8799, 0.1027, 0.8784, 0.1017, 0.877, 0.1002, 0.8759, 0.09809, 0.875, 0.09557, 0.8744, 0.09272, 0.874, 0.08964, 0.874, 0.08645, 0.8744, 0.08329, 0.875, 0.08025, 0.8759, 0.07748, 0.877, 0.07506, 0.8784, 0.0731, 0.8799, 0.07166, 0.8815, 0.07081, 0.8831, 0.07057, 0.8847, 0.07096, 0.8862, 0.07197, 0.8876, 0.07354, 0.8887, 0.07563, 0.8896, 0.07814, 0.8902, 0.081, 0.8906, 0.08407, 0.8906, 0.08726, 0.8902, 0.09043, 0.8896, 0.09346, 0.8887, 0.09623, 0.8876, 0.09865, 0.8862, 0.1006, 0.8847, 0.1021, 0.8831, 0.1029, 0.8693, 0.5382, 0.871, 0.5382, 0.871, 0.5485, 0.8693, 0.5485, 0.9134, 0.08632, 0.9119, 0.08775, 0.9109, 0.08128, 0.9118, 0.08046, 0.9159, 0.06133, 0.9168, 0.06384, 0.9137, 0.06755, 0.9132, 0.06611, 0.9022, 0.06596, 0.9031, 0.06318, 0.9058, 0.06717, 0.9053, 0.06877, 0.9071, 0.08845, 0.9056, 0.08745, 0.9073, 0.08111, 0.9081, 0.08168, 0.9178, 0.07296, 0.9175, 0.07613, 0.9141, 0.07461, 0.9143, 0.07279, 0.9071, 0.05736, 0.9087, 0.05651, 0.909, 0.06334, 0.9081, 0.06383, 0.9022, 0.08127, 0.9016, 0.07842, 0.9049, 0.07592, 0.9053, 0.07756, 0.9148, 0.08435, 0.9134, 0.08632, 0.9118, 0.08046, 0.9125, 0.07933, 0.9148, 0.05924, 0.9159, 0.06133, 0.9132, 0.06611, 0.9125, 0.06491, 0.9016, 0.06899, 0.9022, 0.06596, 0.9053, 0.06877, 0.9049, 0.07051, 0.9087, 0.08884, 0.9071, 0.08845, 0.9081, 0.08168, 0.909, 0.08191, 0.9178, 0.06977, 0.9178, 0.07296, 0.9143, 0.07279, 0.9143, 0.07096, 0.9056, 0.0588, 0.9071, 0.05736, 0.9081, 0.06383, 0.9073, 0.06465, 0.9031, 0.08379, 0.9022, 0.08127, 0.9053, 0.07756, 0.9058, 0.07901, 0.9159, 0.08194, 0.9148, 0.08435, 0.9125, 0.07933, 0.9132, 0.07794, 0.9134, 0.05767, 0.9148, 0.05924, 0.9125, 0.06491, 0.9118, 0.06401, 0.9012, 0.07216, 0.9016, 0.06899, 0.9049, 0.07051, 0.9048, 0.07233, 0.9103, 0.0886, 0.9087, 0.08884, 0.909, 0.08191, 0.91, 0.08177, 0.9175, 0.0667, 0.9178, 0.06977, 0.9143, 0.07096, 0.9141, 0.06919, 0.9042, 0.06076, 0.9056, 0.0588, 0.9073, 0.06465, 0.9065, 0.06578, 0.9042, 0.08587, 0.9031, 0.08379, 0.9058, 0.07901, 0.9065, 0.0802, 0.9168, 0.07916, 0.9159, 0.08194, 0.9132, 0.07794, 0.9137, 0.07635, 0.9119, 0.05667, 0.9134, 0.05767, 0.9118, 0.06401, 0.9109, 0.06343, 0.9012, 0.07534, 0.9012, 0.07216, 0.9048, 0.07233, 0.9048, 0.07416, 0.9119, 0.08775, 0.9103, 0.0886, 0.91, 0.08177, 0.9109, 0.08128, 0.9168, 0.06384, 0.9175, 0.0667, 0.9141, 0.06919, 0.9137, 0.06755, 0.9031, 0.06318, 0.9042, 0.06076, 0.9065, 0.06578, 0.9058, 0.06717, 0.9056, 0.08745, 0.9042, 0.08587, 0.9065, 0.0802, 0.9073, 0.08111, 0.9175, 0.07613, 0.9168, 0.07916, 0.9137, 0.07635, 0.9141, 0.07461, 0.9087, 0.05651, 0.9103, 0.05628, 0.91, 0.06321, 0.909, 0.06334, 0.9103, 0.05628, 0.9119, 0.05667, 0.9109, 0.06343, 0.91, 0.06321, 0.8142, 0.8843, 0.8151, 0.8843, 0.809, 0.8866, 0.8075, 0.8866, 0.8837, 0.5682, 0.8828, 0.5682, 0.8828, 0.5579, 0.8837, 0.5579, 0.8797, 0.5561, 0.8788, 0.5561, 0.8788, 0.5458, 0.8797, 0.5458, 0.8679, 0.5382, 0.8693, 0.5382, 0.8693, 0.5485, 0.8679, 0.5485, 0.8559, 0.5619, 0.855, 0.5619, 0.855, 0.5516, 0.8559, 0.5516, 0.8806, 0.5561, 0.8797, 0.5561, 0.8797, 0.5458, 0.8806, 0.5458, 0.8667, 0.5382, 0.8679, 0.5382, 0.8679, 0.5485, 0.8667, 0.5485, 0.8569, 0.5619, 0.8559, 0.5619, 0.8559, 0.5516, 0.8569, 0.5516, 0.867, 0.5682, 0.8661, 0.5682, 0.8661, 0.5579, 0.867, 0.5579, 0.8658, 0.5382, 0.8667, 0.5382, 0.8667, 0.5485, 0.8658, 0.5485, 0.8578, 0.5619, 0.8569, 0.5619, 0.8569, 0.5516, 0.8578, 0.5516, 0.8682, 0.5682, 0.867, 0.5682, 0.867, 0.5579, 0.8682, 0.5579, 0.8779, 0.5561, 0.877, 0.5561, 0.877, 0.5458, 0.8779, 0.5458, 0.8587, 0.5619, 0.8578, 0.5619, 0.8578, 0.5516, 0.8587, 0.5516, 0.8696, 0.5682, 0.8682, 0.5682, 0.8682, 0.5579, 0.8696, 0.5579, 0.8788, 0.5561, 0.8779, 0.5561, 0.8779, 0.5458, 0.8788, 0.5458, 0.8825, 0.5382, 0.8834, 0.5382, 0.8834, 0.5485, 0.8825, 0.5485, 0.8713, 0.5682, 0.8696, 0.5682, 0.8696, 0.5579, 0.8713, 0.5579, 0.8813, 0.5382, 0.8825, 0.5382, 0.8825, 0.5485, 0.8813, 0.5485, 0.8731, 0.5682, 0.8713, 0.5682, 0.8713, 0.5579, 0.8731, 0.5579, 0.8799, 0.5382, 0.8813, 0.5382, 0.8813, 0.5485, 0.8799, 0.5485, 0.8749, 0.5682, 0.8731, 0.5682, 0.8731, 0.5579, 0.8749, 0.5579, 0.8783, 0.5382, 0.8799, 0.5382, 0.8799, 0.5485, 0.8783, 0.5485, 0.8768, 0.5682, 0.8749, 0.5682, 0.8749, 0.5579, 0.8768, 0.5579, 0.8765, 0.5382, 0.8783, 0.5382, 0.8783, 0.5485, 0.8765, 0.5485, 0.8786, 0.5682, 0.8768, 0.5682, 0.8768, 0.5579, 0.8786, 0.5579, 0.8746, 0.5382, 0.8765, 0.5382, 0.8765, 0.5485, 0.8746, 0.5485, 0.8802, 0.5682, 0.8786, 0.5682, 0.8786, 0.5579, 0.8802, 0.5579, 0.8728, 0.5382, 0.8746, 0.5382, 0.8746, 0.5485, 0.8728, 0.5485, 0.8816, 0.5682, 0.8802, 0.5682, 0.8802, 0.5579, 0.8816, 0.5579, 0.871, 0.5382, 0.8728, 0.5382, 0.8728, 0.5485, 0.871, 0.5485, 0.8828, 0.5682, 0.8816, 0.5682, 0.8816, 0.5579, 0.8828, 0.5579, 0.8262, 0.8866, 0.8294, 0.8866, 0.8294, 0.8894, 0.8262, 0.8894, 0.909, 0.9262, 0.9081, 0.9262, 0.9081, 0.9239, 0.9097, 0.9239, 0.8522, 0.9315, 0.8511, 0.9315, 0.845, 0.9292, 0.8471, 0.9292, 0.928, 0.9268, 0.9272, 0.9268, 0.9258, 0.9244, 0.9273, 0.9244, 0.9099, 0.9262, 0.909, 0.9262, 0.9097, 0.9239, 0.9113, 0.9239, 0.8537, 0.9315, 0.8522, 0.9315, 0.8471, 0.9292, 0.8496, 0.9292, 0.929, 0.9268, 0.928, 0.9268, 0.9273, 0.9244, 0.929, 0.9244, 0.8309, 0.8843, 0.8317, 0.8843, 0.8385, 0.8866, 0.8369, 0.8866, 0.8553, 0.9315, 0.8537, 0.9315, 0.8496, 0.9292, 0.8525, 0.9292, 0.8297, 0.8843, 0.8309, 0.8843, 0.8369, 0.8866, 0.8348, 0.8866, 0.8571, 0.9315, 0.8553, 0.9315, 0.8525, 0.9292, 0.8557, 0.9292, 0.8282, 0.8843, 0.8297, 0.8843, 0.8348, 0.8866, 0.8323, 0.8866, 0.859, 0.9315, 0.8571, 0.9315, 0.8557, 0.9292, 0.859, 0.9292, 0.8266, 0.8843, 0.8282, 0.8843, 0.8323, 0.8866, 0.8294, 0.8866, 0.8608, 0.9315, 0.859, 0.9315, 0.859, 0.9292, 0.8622, 0.9292, 0.8248, 0.8843, 0.8266, 0.8843, 0.8294, 0.8866, 0.8262, 0.8866, 0.8626, 0.9315, 0.8608, 0.9315, 0.8622, 0.9292, 0.8654, 0.9292, 0.823, 0.8843, 0.8248, 0.8843, 0.8262, 0.8866, 0.823, 0.8866, 0.8642, 0.9315, 0.8626, 0.9315, 0.8654, 0.9292, 0.8683, 0.9292, 0.8211, 0.8843, 0.823, 0.8843, 0.823, 0.8866, 0.8197, 0.8866, 0.8657, 0.9315, 0.8642, 0.9315, 0.8683, 0.9292, 0.8708, 0.9292, 0.8193, 0.8843, 0.8211, 0.8843, 0.8197, 0.8866, 0.8165, 0.8866, 0.8669, 0.9315, 0.8657, 0.9315, 0.8708, 0.9292, 0.8729, 0.9292, 0.8177, 0.8843, 0.8193, 0.8843, 0.8165, 0.8866, 0.8136, 0.8866, 0.8677, 0.9315, 0.8669, 0.9315, 0.8729, 0.9292, 0.8745, 0.9292, 0.9299, 0.9268, 0.929, 0.9268, 0.929, 0.9244, 0.9306, 0.9244, 0.8162, 0.8843, 0.8177, 0.8843, 0.8136, 0.8866, 0.8111, 0.8866, 0.9072, 0.9262, 0.9063, 0.9262, 0.9049, 0.9239, 0.9064, 0.9239, 0.8951, 0.9088, 0.8942, 0.9088, 0.8949, 0.8969, 0.8965, 0.8969, 0.8151, 0.8843, 0.8162, 0.8843, 0.8111, 0.8866, 0.809, 0.8866, 0.9081, 0.9262, 0.9072, 0.9262, 0.9064, 0.9239, 0.9081, 0.9239, 0.8511, 0.9315, 0.8502, 0.9315, 0.8435, 0.9292, 0.845, 0.9292, 0.8165, 0.8894, 0.8197, 0.8894, 0.8192, 0.8921, 0.8157, 0.8921, 0.8654, 0.9292, 0.8622, 0.9292, 0.8622, 0.9264, 0.8654, 0.9264, 0.823, 0.8866, 0.8262, 0.8866, 0.8262, 0.8894, 0.823, 0.8894, 0.8683, 0.9292, 0.8654, 0.9292, 0.8654, 0.9264, 0.8683, 0.9264, 0.8197, 0.8866, 0.823, 0.8866, 0.823, 0.8894, 0.8197, 0.8894, 0.8708, 0.9292, 0.8683, 0.9292, 0.8683, 0.9264, 0.8708, 0.9264, 0.8165, 0.8866, 0.8197, 0.8866, 0.8197, 0.8894, 0.8165, 0.8894, 0.8729, 0.9292, 0.8708, 0.9292, 0.8708, 0.9264, 0.8729, 0.9264, 0.8136, 0.8866, 0.8165, 0.8866, 0.8165, 0.8894, 0.8136, 0.8894, 0.8745, 0.9292, 0.8729, 0.9292, 0.8729, 0.9264, 0.8745, 0.9264, 0.9306, 0.9244, 0.929, 0.9244, 0.929, 0.9217, 0.9306, 0.9217, 0.8111, 0.8866, 0.8136, 0.8866, 0.8136, 0.8894, 0.8111, 0.8894, 0.9064, 0.9239, 0.9049, 0.9239, 0.9049, 0.9211, 0.9064, 0.9211, 0.9322, 0.9244, 0.9306, 0.9244, 0.9306, 0.9217, 0.9322, 0.9217, 0.809, 0.8866, 0.8111, 0.8866, 0.8111, 0.8894, 0.809, 0.8894, 0.9081, 0.9239, 0.9064, 0.9239, 0.9064, 0.9211, 0.9081, 0.9211, 0.845, 0.9292, 0.8435, 0.9292, 0.8435, 0.9264, 0.845, 0.9264, 0.8075, 0.8866, 0.809, 0.8866, 0.809, 0.8894, 0.8075, 0.8894, 0.9097, 0.9239, 0.9081, 0.9239, 0.9081, 0.9211, 0.9097, 0.9211, 0.8471, 0.9292, 0.845, 0.9292, 0.845, 0.9264, 0.8471, 0.9264, 0.9273, 0.9244, 0.9258, 0.9244, 0.9258, 0.9217, 0.9273, 0.9217, 0.9113, 0.9239, 0.9097, 0.9239, 0.9097, 0.9211, 0.9113, 0.9211, 0.8496, 0.9292, 0.8471, 0.9292, 0.8471, 0.9264, 0.8496, 0.9264, 0.929, 0.9244, 0.9273, 0.9244, 0.9273, 0.9217, 0.929, 0.9217, 0.8369, 0.8866, 0.8385, 0.8866, 0.8385, 0.8894, 0.8369, 0.8894, 0.8525, 0.9292, 0.8496, 0.9292, 0.8496, 0.9264, 0.8525, 0.9264, 0.8348, 0.8866, 0.8369, 0.8866, 0.8369, 0.8894, 0.8348, 0.8894, 0.8557, 0.9292, 0.8525, 0.9292, 0.8525, 0.9264, 0.8557, 0.9264, 0.8323, 0.8866, 0.8348, 0.8866, 0.8348, 0.8894, 0.8323, 0.8894, 0.859, 0.9292, 0.8557, 0.9292, 0.8557, 0.9264, 0.859, 0.9264, 0.8294, 0.8866, 0.8323, 0.8866, 0.8323, 0.8894, 0.8294, 0.8894, 0.8622, 0.9292, 0.859, 0.9292, 0.859, 0.9264, 0.8622, 0.9264, 0.8071, 0.8921, 0.8095, 0.8921, 0.8092, 0.8959, 0.8068, 0.8959, 0.8729, 0.9264, 0.8708, 0.9264, 0.8724, 0.9237, 0.8748, 0.9237, 0.8136, 0.8894, 0.8165, 0.8894, 0.8157, 0.8921, 0.8124, 0.8921, 0.8745, 0.9264, 0.8729, 0.9264, 0.8748, 0.9237, 0.8765, 0.9237, 0.9306, 0.9217, 0.929, 0.9217, 0.929, 0.919, 0.9308, 0.919, 0.8111, 0.8894, 0.8136, 0.8894, 0.8124, 0.8921, 0.8095, 0.8921, 0.9064, 0.9211, 0.9049, 0.9211, 0.9044, 0.9185, 0.9062, 0.9185, 0.9322, 0.9217, 0.9306, 0.9217, 0.9308, 0.919, 0.9326, 0.919, 0.809, 0.8894, 0.8111, 0.8894, 0.8095, 0.8921, 0.8071, 0.8921, 0.9081, 0.9211, 0.9064, 0.9211, 0.9062, 0.9185, 0.9081, 0.9185, 0.845, 0.9264, 0.8435, 0.9264, 0.8414, 0.9237, 0.8431, 0.9237, 0.8075, 0.8894, 0.809, 0.8894, 0.8071, 0.8921, 0.8054, 0.8921, 0.9097, 0.9211, 0.9081, 0.9211, 0.9081, 0.9185, 0.9099, 0.9185, 0.8471, 0.9264, 0.845, 0.9264, 0.8431, 0.9237, 0.8455, 0.9237, 0.9273, 0.9217, 0.9258, 0.9217, 0.9253, 0.919, 0.9271, 0.919, 0.9113, 0.9211, 0.9097, 0.9211, 0.9099, 0.9185, 0.9117, 0.9185, 0.8496, 0.9264, 0.8471, 0.9264, 0.8455, 0.9237, 0.8484, 0.9237, 0.929, 0.9217, 0.9273, 0.9217, 0.9271, 0.919, 0.929, 0.919, 0.8369, 0.8894, 0.8385, 0.8894, 0.8405, 0.8921, 0.8388, 0.8921, 0.8525, 0.9264, 0.8496, 0.9264, 0.8484, 0.9237, 0.8517, 0.9237, 0.8348, 0.8894, 0.8369, 0.8894, 0.8388, 0.8921, 0.8364, 0.8921, 0.8557, 0.9264, 0.8525, 0.9264, 0.8517, 0.9237, 0.8552, 0.9237, 0.8323, 0.8894, 0.8348, 0.8894, 0.8364, 0.8921, 0.8335, 0.8921, 0.859, 0.9264, 0.8557, 0.9264, 0.8552, 0.9237, 0.859, 0.9237, 0.8294, 0.8894, 0.8323, 0.8894, 0.8335, 0.8921, 0.8302, 0.8921, 0.8622, 0.9264, 0.859, 0.9264, 0.859, 0.9237, 0.8627, 0.9237, 0.8262, 0.8894, 0.8294, 0.8894, 0.8302, 0.8921, 0.8267, 0.8921, 0.8654, 0.9264, 0.8622, 0.9264, 0.8627, 0.9237, 0.8662, 0.9237, 0.823, 0.8894, 0.8262, 0.8894, 0.8267, 0.8921, 0.823, 0.8921, 0.8683, 0.9264, 0.8654, 0.9264, 0.8662, 0.9237, 0.8695, 0.9237, 0.8197, 0.8894, 0.823, 0.8894, 0.823, 0.8921, 0.8192, 0.8921, 0.8708, 0.9264, 0.8683, 0.9264, 0.8695, 0.9237, 0.8724, 0.9237, 0.929, 0.9152, 0.9271, 0.9152, 0.9271, 0.8839, 0.929, 0.8839, 0.9081, 0.9185, 0.9062, 0.9185, 0.9062, 0.9147, 0.9081, 0.9147, 0.8431, 0.9237, 0.8414, 0.9237, 0.841, 0.9199, 0.8428, 0.9199, 0.8054, 0.8921, 0.8071, 0.8921, 0.8068, 0.8959, 0.8049, 0.8959, 0.9099, 0.9185, 0.9081, 0.9185, 0.9081, 0.9147, 0.91, 0.9147, 0.8455, 0.9237, 0.8431, 0.9237, 0.8428, 0.9199, 0.8452, 0.9199, 0.9271, 0.919, 0.9253, 0.919, 0.9252, 0.9152, 0.9271, 0.9152, 0.9117, 0.9185, 0.9099, 0.9185, 0.91, 0.9147, 0.9118, 0.9147, 0.8484, 0.9237, 0.8455, 0.9237, 0.8452, 0.9199, 0.8481, 0.9199, 0.929, 0.919, 0.9271, 0.919, 0.9271, 0.9152, 0.929, 0.9152, 0.8388, 0.8921, 0.8405, 0.8921, 0.841, 0.8959, 0.8392, 0.8959, 0.8517, 0.9237, 0.8484, 0.9237, 0.8481, 0.9199, 0.8515, 0.9199, 0.8364, 0.8921, 0.8388, 0.8921, 0.8392, 0.8959, 0.8367, 0.8959, 0.8552, 0.9237, 0.8517, 0.9237, 0.8515, 0.9199, 0.8552, 0.9199, 0.8335, 0.8921, 0.8364, 0.8921, 0.8367, 0.8959, 0.8338, 0.8959, 0.859, 0.9237, 0.8552, 0.9237, 0.8552, 0.9199, 0.859, 0.9199, 0.8302, 0.8921, 0.8335, 0.8921, 0.8338, 0.8959, 0.8304, 0.8959, 0.8627, 0.9237, 0.859, 0.9237, 0.859, 0.9199, 0.8628, 0.9199, 0.8267, 0.8921, 0.8302, 0.8921, 0.8304, 0.8959, 0.8268, 0.8959, 0.8662, 0.9237, 0.8627, 0.9237, 0.8628, 0.9199, 0.8664, 0.9199, 0.823, 0.8921, 0.8267, 0.8921, 0.8268, 0.8959, 0.823, 0.8959, 0.8695, 0.9237, 0.8662, 0.9237, 0.8664, 0.9199, 0.8698, 0.9199, 0.8192, 0.8921, 0.823, 0.8921, 0.823, 0.8959, 0.8191, 0.8959, 0.8724, 0.9237, 0.8695, 0.9237, 0.8698, 0.9199, 0.8727, 0.9199, 0.8157, 0.8921, 0.8192, 0.8921, 0.8191, 0.8959, 0.8155, 0.8959, 0.8748, 0.9237, 0.8724, 0.9237, 0.8727, 0.9199, 0.8752, 0.9199, 0.8124, 0.8921, 0.8157, 0.8921, 0.8155, 0.8959, 0.8121, 0.8959, 0.8765, 0.9237, 0.8748, 0.9237, 0.8752, 0.9199, 0.877, 0.9199, 0.9308, 0.919, 0.929, 0.919, 0.929, 0.9152, 0.9309, 0.9152, 0.8095, 0.8921, 0.8124, 0.8921, 0.8121, 0.8959, 0.8092, 0.8959, 0.9062, 0.9185, 0.9044, 0.9185, 0.9043, 0.9147, 0.9062, 0.9147, 0.9326, 0.919, 0.9308, 0.919, 0.9309, 0.9152, 0.9327, 0.9152, 0.8304, 0.9272, 0.8338, 0.9272, 0.8312, 0.9338, 0.8287, 0.9338, 0.8392, 0.8959, 0.841, 0.8959, 0.841, 0.9272, 0.8392, 0.9272, 0.8515, 0.9199, 0.8481, 0.9199, 0.8481, 0.8886, 0.8515, 0.8886, 0.8367, 0.8959, 0.8392, 0.8959, 0.8392, 0.9272, 0.8367, 0.9272, 0.8552, 0.9199, 0.8515, 0.9199, 0.8515, 0.8886, 0.8552, 0.8886, 0.8338, 0.8959, 0.8367, 0.8959, 0.8367, 0.9272, 0.8338, 0.9272, 0.859, 0.9199, 0.8552, 0.9199, 0.8552, 0.8886, 0.859, 0.8886, 0.8304, 0.8959, 0.8338, 0.8959, 0.8338, 0.9272, 0.8304, 0.9272, 0.8628, 0.9199, 0.859, 0.9199, 0.859, 0.8886, 0.8628, 0.8886, 0.8268, 0.8959, 0.8304, 0.8959, 0.8304, 0.9272, 0.8268, 0.9272, 0.8664, 0.9199, 0.8628, 0.9199, 0.8628, 0.8886, 0.8664, 0.8886, 0.823, 0.8959, 0.8268, 0.8959, 0.8268, 0.9272, 0.823, 0.9272, 0.8698, 0.9199, 0.8664, 0.9199, 0.8664, 0.8886, 0.8698, 0.8886, 0.8191, 0.8959, 0.823, 0.8959, 0.823, 0.9272, 0.8191, 0.9272, 0.8727, 0.9199, 0.8698, 0.9199, 0.8698, 0.8886, 0.8727, 0.8886, 0.8155, 0.8959, 0.8191, 0.8959, 0.8191, 0.9272, 0.8155, 0.9272, 0.8752, 0.9199, 0.8727, 0.9199, 0.8727, 0.8886, 0.8752, 0.8886, 0.8121, 0.8959, 0.8155, 0.8959, 0.8155, 0.9272, 0.8121, 0.9272, 0.877, 0.9199, 0.8752, 0.9199, 0.8752, 0.8886, 0.877, 0.8886, 0.9309, 0.9152, 0.929, 0.9152, 0.929, 0.8839, 0.9309, 0.8839, 0.8092, 0.8959, 0.8121, 0.8959, 0.8121, 0.9272, 0.8092, 0.9272, 0.9062, 0.9147, 0.9043, 0.9147, 0.9043, 0.8834, 0.9062, 0.8834, 0.9327, 0.9152, 0.9309, 0.9152, 0.9309, 0.8839, 0.9327, 0.8839, 0.8068, 0.8959, 0.8092, 0.8959, 0.8092, 0.9272, 0.8068, 0.9272, 0.9081, 0.9147, 0.9062, 0.9147, 0.9062, 0.8834, 0.9081, 0.8834, 0.8428, 0.9199, 0.841, 0.9199, 0.841, 0.8886, 0.8428, 0.8886, 0.8049, 0.8959, 0.8068, 0.8959, 0.8068, 0.9272, 0.8049, 0.9272, 0.91, 0.9147, 0.9081, 0.9147, 0.9081, 0.8834, 0.91, 0.8834, 0.8452, 0.9199, 0.8428, 0.9199, 0.8428, 0.8886, 0.8452, 0.8886, 0.9271, 0.9152, 0.9252, 0.9152, 0.9252, 0.8839, 0.9271, 0.8839, 0.9118, 0.9147, 0.91, 0.9147, 0.91, 0.8834, 0.9118, 0.8834, 0.8481, 0.9199, 0.8452, 0.9199, 0.8452, 0.8886, 0.8481, 0.8886, 0.82, 0.9338, 0.823, 0.9338, 0.823, 0.9395, 0.8209, 0.9395, 0.8628, 0.8886, 0.859, 0.8886, 0.859, 0.882, 0.8619, 0.882, 0.8268, 0.9272, 0.8304, 0.9272, 0.8287, 0.9338, 0.8259, 0.9338, 0.8664, 0.8886, 0.8628, 0.8886, 0.8619, 0.882, 0.8647, 0.882, 0.823, 0.9272, 0.8268, 0.9272, 0.8259, 0.9338, 0.823, 0.9338, 0.8698, 0.8886, 0.8664, 0.8886, 0.8647, 0.882, 0.8672, 0.882, 0.8191, 0.9272, 0.823, 0.9272, 0.823, 0.9338, 0.82, 0.9338, 0.8727, 0.8886, 0.8698, 0.8886, 0.8672, 0.882, 0.8695, 0.882, 0.8155, 0.9272, 0.8191, 0.9272, 0.82, 0.9338, 0.8172, 0.9338, 0.8752, 0.8886, 0.8727, 0.8886, 0.8695, 0.882, 0.8714, 0.882, 0.8121, 0.9272, 0.8155, 0.9272, 0.8172, 0.9338, 0.8147, 0.9338, 0.877, 0.8886, 0.8752, 0.8886, 0.8714, 0.882, 0.8727, 0.882, 0.9309, 0.8839, 0.929, 0.8839, 0.929, 0.8772, 0.9304, 0.8772, 0.8092, 0.9272, 0.8121, 0.9272, 0.8147, 0.9338, 0.8124, 0.9338, 0.9062, 0.8834, 0.9043, 0.8834, 0.9052, 0.8767, 0.9066, 0.8767, 0.9327, 0.8839, 0.9309, 0.8839, 0.9304, 0.8772, 0.9318, 0.8772, 0.8068, 0.9272, 0.8092, 0.9272, 0.8124, 0.9338, 0.8105, 0.9338, 0.9081, 0.8834, 0.9062, 0.8834, 0.9066, 0.8767, 0.9081, 0.8767, 0.8428, 0.8886, 0.841, 0.8886, 0.8452, 0.882, 0.8465, 0.882, 0.8049, 0.9272, 0.8068, 0.9272, 0.8105, 0.9338, 0.8092, 0.9338, 0.91, 0.8834, 0.9081, 0.8834, 0.9081, 0.8767, 0.9095, 0.8767, 0.8452, 0.8886, 0.8428, 0.8886, 0.8465, 0.882, 0.8484, 0.882, 0.9271, 0.8839, 0.9252, 0.8839, 0.9261, 0.8772, 0.9275, 0.8772, 0.9118, 0.8834, 0.91, 0.8834, 0.9095, 0.8767, 0.9109, 0.8767, 0.8481, 0.8886, 0.8452, 0.8886, 0.8484, 0.882, 0.8507, 0.882, 0.929, 0.8839, 0.9271, 0.8839, 0.9275, 0.8772, 0.929, 0.8772, 0.8392, 0.9272, 0.841, 0.9272, 0.8367, 0.9338, 0.8354, 0.9338, 0.8515, 0.8886, 0.8481, 0.8886, 0.8507, 0.882, 0.8532, 0.882, 0.8367, 0.9272, 0.8392, 0.9272, 0.8354, 0.9338, 0.8335, 0.9338, 0.8552, 0.8886, 0.8515, 0.8886, 0.8532, 0.882, 0.856, 0.882, 0.8338, 0.9272, 0.8367, 0.9272, 0.8335, 0.9338, 0.8312, 0.9338, 0.859, 0.8886, 0.8552, 0.8886, 0.856, 0.882, 0.859, 0.882, 0.93, 0.8716, 0.929, 0.8716, 0.929, 0.8693, 0.9297, 0.8693, 0.8695, 0.882, 0.8672, 0.882, 0.8648, 0.8763, 0.8663, 0.8763, 0.8172, 0.9338, 0.82, 0.9338, 0.8209, 0.9395, 0.819, 0.9395, 0.8714, 0.882, 0.8695, 0.882, 0.8663, 0.8763, 0.8676, 0.8763, 0.8147, 0.9338, 0.8172, 0.9338, 0.819, 0.9395, 0.8172, 0.9395, 0.8727, 0.882, 0.8714, 0.882, 0.8676, 0.8763, 0.8686, 0.8763, 0.9304, 0.8772, 0.929, 0.8772, 0.929, 0.8716, 0.93, 0.8716, 0.8124, 0.9338, 0.8147, 0.9338, 0.8172, 0.9395, 0.8156, 0.9395, 0.9066, 0.8767, 0.9052, 0.8767, 0.9061, 0.8711, 0.9071, 0.8711, 0.9318, 0.8772, 0.9304, 0.8772, 0.93, 0.8716, 0.931, 0.8716, 0.8105, 0.9338, 0.8124, 0.9338, 0.8156, 0.9395, 0.8143, 0.9395, 0.9081, 0.8767, 0.9066, 0.8767, 0.9071, 0.8711, 0.9081, 0.8711, 0.8465, 0.882, 0.8452, 0.882, 0.8493, 0.8763, 0.8503, 0.8763, 0.8092, 0.9338, 0.8105, 0.9338, 0.8143, 0.9395, 0.8133, 0.9395, 0.9095, 0.8767, 0.9081, 0.8767, 0.9081, 0.8711, 0.9091, 0.8711, 0.8484, 0.882, 0.8465, 0.882, 0.8503, 0.8763, 0.8516, 0.8763, 0.9275, 0.8772, 0.9261, 0.8772, 0.927, 0.8716, 0.928, 0.8716, 0.9109, 0.8767, 0.9095, 0.8767, 0.9091, 0.8711, 0.9101, 0.8711, 0.8507, 0.882, 0.8484, 0.882, 0.8516, 0.8763, 0.8532, 0.8763, 0.929, 0.8772, 0.9275, 0.8772, 0.928, 0.8716, 0.929, 0.8716, 0.8354, 0.9338, 0.8367, 0.9338, 0.8326, 0.9395, 0.8316, 0.9395, 0.8532, 0.882, 0.8507, 0.882, 0.8532, 0.8763, 0.855, 0.8763, 0.8335, 0.9338, 0.8354, 0.9338, 0.8316, 0.9395, 0.8303, 0.9395, 0.856, 0.882, 0.8532, 0.882, 0.855, 0.8763, 0.8569, 0.8763, 0.8312, 0.9338, 0.8335, 0.9338, 0.8303, 0.9395, 0.8287, 0.9395, 0.859, 0.882, 0.856, 0.882, 0.8569, 0.8763, 0.859, 0.8763, 0.8287, 0.9338, 0.8312, 0.9338, 0.8287, 0.9395, 0.8269, 0.9395, 0.8619, 0.882, 0.859, 0.882, 0.859, 0.8763, 0.861, 0.8763, 0.8259, 0.9338, 0.8287, 0.9338, 0.8269, 0.9395, 0.825, 0.9395, 0.8647, 0.882, 0.8619, 0.882, 0.861, 0.8763, 0.8629, 0.8763, 0.823, 0.9338, 0.8259, 0.9338, 0.825, 0.9395, 0.823, 0.9395, 0.8672, 0.882, 0.8647, 0.882, 0.8629, 0.8763, 0.8648, 0.8763, 0.8826, 0.8943, 0.8833, 0.8943, 0.884, 0.8943, 0.8846, 0.8944, 0.8853, 0.8945, 0.8859, 0.8947, 0.8864, 0.8949, 0.8867, 0.8951, 0.887, 0.8953, 0.8871, 0.8956, 0.8871, 0.8959, 0.887, 0.8961, 0.8867, 0.8964, 0.8864, 0.8966, 0.8859, 0.8967, 0.8853, 0.8969, 0.8846, 0.897, 0.884, 0.897, 0.8833, 0.897, 0.8826, 0.8969, 0.882, 0.8968, 0.8814, 0.8966, 0.8809, 0.8964, 0.8805, 0.8962, 0.8802, 0.8959, 0.8801, 0.8957, 0.8801, 0.8954, 0.8802, 0.8952, 0.8805, 0.8949, 0.8809, 0.8947, 0.8814, 0.8945, 0.882, 0.8944, 0.8156, 0.9395, 0.8172, 0.9395, 0.819, 0.9418, 0.818, 0.9418, 0.9071, 0.8711, 0.9061, 0.8711, 0.9067, 0.8688, 0.9074, 0.8688, 0.931, 0.8716, 0.93, 0.8716, 0.9297, 0.8693, 0.9303, 0.8693, 0.8143, 0.9395, 0.8156, 0.9395, 0.818, 0.9418, 0.8171, 0.9418, 0.9081, 0.8711, 0.9071, 0.8711, 0.9074, 0.8688, 0.9081, 0.8688, 0.8503, 0.8763, 0.8493, 0.8763, 0.8524, 0.874, 0.8531, 0.874, 0.8133, 0.9395, 0.8143, 0.9395, 0.8171, 0.9418, 0.8164, 0.9418, 0.9091, 0.8711, 0.9081, 0.8711, 0.9081, 0.8688, 0.9088, 0.8688, 0.8516, 0.8763, 0.8503, 0.8763, 0.8531, 0.874, 0.854, 0.874, 0.928, 0.8716, 0.927, 0.8716, 0.9276, 0.8693, 0.9283, 0.8693, 0.9101, 0.8711, 0.9091, 0.8711, 0.9088, 0.8688, 0.9094, 0.8688, 0.8532, 0.8763, 0.8516, 0.8763, 0.854, 0.874, 0.855, 0.874, 0.929, 0.8716, 0.928, 0.8716, 0.9283, 0.8693, 0.929, 0.8693, 0.8316, 0.9395, 0.8326, 0.9395, 0.8295, 0.9418, 0.8288, 0.9418, 0.855, 0.8763, 0.8532, 0.8763, 0.855, 0.874, 0.8563, 0.874, 0.8303, 0.9395, 0.8316, 0.9395, 0.8288, 0.9418, 0.8279, 0.9418, 0.8569, 0.8763, 0.855, 0.8763, 0.8563, 0.874, 0.8576, 0.874, 0.8287, 0.9395, 0.8303, 0.9395, 0.8279, 0.9418, 0.8269, 0.9418, 0.859, 0.8763, 0.8569, 0.8763, 0.8576, 0.874, 0.859, 0.874, 0.8269, 0.9395, 0.8287, 0.9395, 0.8269, 0.9418, 0.8256, 0.9418, 0.861, 0.8763, 0.859, 0.8763, 0.859, 0.874, 0.8603, 0.874, 0.825, 0.9395, 0.8269, 0.9395, 0.8256, 0.9418, 0.8243, 0.9418, 0.8629, 0.8763, 0.861, 0.8763, 0.8603, 0.874, 0.8616, 0.874, 0.823, 0.9395, 0.825, 0.9395, 0.8243, 0.9418, 0.823, 0.9418, 0.8648, 0.8763, 0.8629, 0.8763, 0.8616, 0.874, 0.8629, 0.874, 0.8209, 0.9395, 0.823, 0.9395, 0.823, 0.9418, 0.8216, 0.9418, 0.8663, 0.8763, 0.8648, 0.8763, 0.8629, 0.874, 0.8639, 0.874, 0.819, 0.9395, 0.8209, 0.9395, 0.8216, 0.9418, 0.8203, 0.9418, 0.8676, 0.8763, 0.8663, 0.8763, 0.8639, 0.874, 0.8648, 0.874, 0.8172, 0.9395, 0.819, 0.9395, 0.8203, 0.9418, 0.819, 0.9418, 0.8686, 0.8763, 0.8676, 0.8763, 0.8648, 0.874, 0.8655, 0.874])
me_cube_001.materials.append(mat_material)
me_cube_001.use_remesh_preserve_volume = False
me_cube_001.use_remesh_preserve_attributes = False
me_cube_001.use_mirror_vertex_groups = False
me_cube_001.update()

# ---- objects
ob_cube = bpy.data.objects.new('Cube', me_cube_001)

# ---- transforms, parenting, visibility, modifiers, constraints
ob_cube.location = (0.04393, 0.4965, 0.0)
ob_cube.rotation_euler = (0.0, -0.0, 3.142)
ob_cube.scale = (0.05, 0.5, 1.0)
ob_cube.lineart.crease_threshold = 0.0

# ---- collection membership
col_collection_1.objects.link(ob_cube)

# ---- scene / render settings (as saved in the file)
scene.frame_start = 1; scene.frame_end = 250; scene.frame_set(1)
scene.render.engine = 'CYCLES'
scene.render.resolution_percentage = 50
scene.render.dither_intensity = 0.0
scene.cycles.use_denoising = False
scene.cycles.samples = 128
scene.cycles.sampling_pattern = 'TABULATED_SOBOL'
scene.cycles.use_adaptive_sampling = False
scene.cycles.use_light_tree = False
scene.cycles.blur_glossy = 0.0
scene.cycles.sample_clamp_indirect = 0.0
scene.view_settings.view_transform = 'Standard'
bpy.context.view_layer.update()

# ---- added for rendering (the .blend has no active camera and no usable light): camera, sun
cam_auto = bpy.data.cameras.new('AutoCamera')
cam_auto.lens = 50.0
cam_auto.sensor_width = 36.0
cam_auto.clip_end = 1000.0
ob_auto_camera = bpy.data.objects.new('AutoCamera', cam_auto)
scene.collection.objects.link(ob_auto_camera)
ob_auto_camera.location = (2.01395, -1.99875, 1.66273)
ob_auto_camera.rotation_euler = (1.09748, -7.21219e-08, 0.694738)
scene.camera = ob_auto_camera
light_auto_sun = bpy.data.lights.new('AutoSun', 'SUN')
light_auto_sun.energy = 3.0
light_auto_sun.angle = 0.0523599
ob_auto_sun = bpy.data.objects.new('AutoSun', light_auto_sun)
scene.collection.objects.link(ob_auto_sun)
ob_auto_sun.rotation_euler = (0.872665, 0.174533, 0.523599)
bpy.context.view_layer.update()
